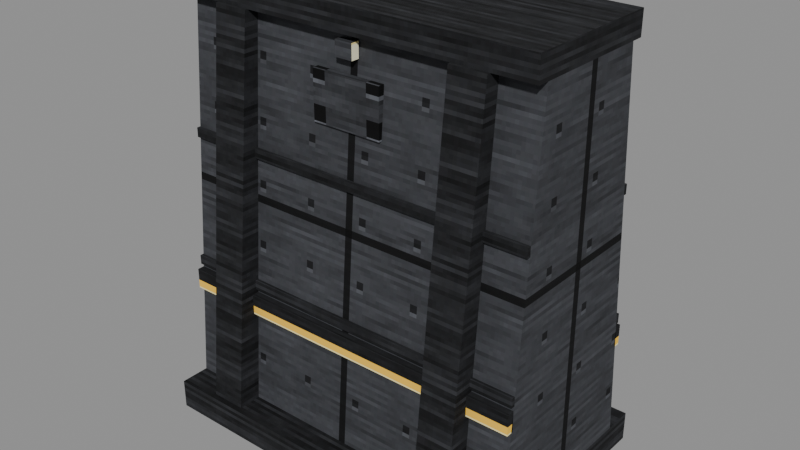 # Source: wall.blend  (saved by Blender 5.2.44; exported with 4.5.12 LTS)
import bpy
from mathutils import Matrix  # noqa: F401  (used for matrix-valued properties, if any)

bpy.ops.wm.read_factory_settings(use_empty=True)
scene = bpy.context.scene
scene.name = 'Scene'

# ---- images (referenced by path relative to the original .blend; pixels are not part of the script)
import os
ASSET_DIR = os.environ.get("B2B_ASSET_DIR", "")  # directory of the original .blend (textures are referenced by path, not embedded)
HERE = os.path.dirname(os.path.abspath(__file__))  # packed textures are extracted next to this script under _unpacked/

def load_image(name, relpath, width, height, colorspace="sRGB"):
    """Load a texture the original file referenced (path relative to the .blend, or extracted next to this script)."""
    p = next((c for c in (os.path.join(HERE, relpath), os.path.join(ASSET_DIR, relpath)) if relpath and os.path.exists(c)), "")
    if p:
        img = bpy.data.images.load(p, check_existing=True)
        img.name = name
    else:  # same state as the original file: an image datablock whose file is absent (Cycles renders it pink)
        img = bpy.data.images.new(name, width, height)
        img.source = "FILE"
        img.filepath = "//" + (relpath or name)
    img.colorspace_settings.name = colorspace
    return img
img_dark = load_image('dark', '_unpacked/dark.8f5b9c0d.png', 64, 64, 'sRGB')
img_panel = load_image('panel', '_unpacked/panel.1b948a17.png', 64, 64, 'sRGB')
img_strip = load_image('strip', '_unpacked/strip.a553a740.png', 64, 64, 'sRGB')
img_vent = load_image('vent', '_unpacked/vent.5140b48c.png', 64, 64, 'sRGB')
img_light = load_image('light', '_unpacked/light.bd9a726b.png', 64, 64, 'sRGB')

# ---- materials (node trees are filled in below, after node groups)
mat_steel_dark = bpy.data.materials.new('steel.dark')
mat_steel_panel = bpy.data.materials.new('steel.panel')
mat_amber_strip = bpy.data.materials.new('amber.strip')
mat_steel_vent = bpy.data.materials.new('steel.vent')
mat_amber_light = bpy.data.materials.new('amber.light')

# ---- material node trees
mat_steel_dark.use_nodes = True; mat_steel_dark.node_tree.nodes.clear()
_N = mat_steel_dark.node_tree.nodes; _L = mat_steel_dark.node_tree.links
n0 = _N.new('ShaderNodeBsdfPrincipled'); n0.name = 'Principled BSDF'; n0.location = (-200, 100)
n0.inputs[2].default_value = 0.9
n0.inputs[10].default_value = 0.005
n0.inputs[13].default_value = 0.2
n1 = _N.new('ShaderNodeOutputMaterial'); n1.name = 'Material Output'; n1.location = (200, 100)
n2 = _N.new('ShaderNodeTexImage'); n2.name = 'Image Texture'; n2.location = (0, 0)
n2.image = img_dark
n2.interpolation = 'Closest'
_L.new(n0.outputs[0], n1.inputs[0])
_L.new(n2.outputs[0], n0.inputs[0])
n1.is_active_output = True
mat_steel_panel.use_nodes = True; mat_steel_panel.node_tree.nodes.clear()
_N = mat_steel_panel.node_tree.nodes; _L = mat_steel_panel.node_tree.links
n0 = _N.new('ShaderNodeBsdfPrincipled'); n0.name = 'Principled BSDF'; n0.location = (-200, 100)
n0.inputs[2].default_value = 0.9
n0.inputs[10].default_value = 0.005
n0.inputs[13].default_value = 0.2
n1 = _N.new('ShaderNodeOutputMaterial'); n1.name = 'Material Output'; n1.location = (200, 100)
n2 = _N.new('ShaderNodeTexImage'); n2.name = 'Image Texture'; n2.location = (0, 0)
n2.image = img_panel
n2.interpolation = 'Closest'
_L.new(n0.outputs[0], n1.inputs[0])
_L.new(n2.outputs[0], n0.inputs[0])
n1.is_active_output = True
mat_amber_strip.use_nodes = True; mat_amber_strip.node_tree.nodes.clear()
_N = mat_amber_strip.node_tree.nodes; _L = mat_amber_strip.node_tree.links
n0 = _N.new('ShaderNodeBsdfPrincipled'); n0.name = 'Principled BSDF'; n0.location = (-200, 100)
n0.inputs[2].default_value = 0.9
n0.inputs[10].default_value = 0.005
n0.inputs[13].default_value = 0.2
n1 = _N.new('ShaderNodeOutputMaterial'); n1.name = 'Material Output'; n1.location = (200, 100)
n2 = _N.new('ShaderNodeTexImage'); n2.name = 'Image Texture'; n2.location = (0, 0)
n2.image = img_strip
n2.interpolation = 'Closest'
_L.new(n0.outputs[0], n1.inputs[0])
_L.new(n2.outputs[0], n0.inputs[0])
n1.is_active_output = True
mat_steel_vent.use_nodes = True; mat_steel_vent.node_tree.nodes.clear()
_N = mat_steel_vent.node_tree.nodes; _L = mat_steel_vent.node_tree.links
n0 = _N.new('ShaderNodeBsdfPrincipled'); n0.name = 'Principled BSDF'; n0.location = (-200, 100)
n0.inputs[2].default_value = 0.9
n0.inputs[10].default_value = 0.005
n0.inputs[13].default_value = 0.2
n1 = _N.new('ShaderNodeOutputMaterial'); n1.name = 'Material Output'; n1.location = (200, 100)
n2 = _N.new('ShaderNodeTexImage'); n2.name = 'Image Texture'; n2.location = (0, 0)
n2.image = img_vent
n2.interpolation = 'Closest'
_L.new(n0.outputs[0], n1.inputs[0])
_L.new(n2.outputs[0], n0.inputs[0])
n1.is_active_output = True
mat_amber_light.use_nodes = True; mat_amber_light.node_tree.nodes.clear()
_N = mat_amber_light.node_tree.nodes; _L = mat_amber_light.node_tree.links
n0 = _N.new('ShaderNodeBsdfPrincipled'); n0.name = 'Principled BSDF'; n0.location = (-200, 100)
n0.inputs[2].default_value = 0.9
n0.inputs[10].default_value = 0.005
n0.inputs[13].default_value = 0.2
n1 = _N.new('ShaderNodeOutputMaterial'); n1.name = 'Material Output'; n1.location = (200, 100)
n2 = _N.new('ShaderNodeTexImage'); n2.name = 'Image Texture'; n2.location = (0, 0)
n2.image = img_light
n2.interpolation = 'Closest'
_L.new(n0.outputs[0], n1.inputs[0])
_L.new(n2.outputs[0], n0.inputs[0])
n1.is_active_output = True

# ---- meshes
me_footing = bpy.data.meshes.new('footing')
me_footing.from_pydata([(-31.0, -20.0, 0.0), (31.0, -20.0, 0.0), (31.0, -20.0, 5.0), (-31.0, -20.0, 5.0), (-31.0, 20.0, 0.0), (31.0, 20.0, 0.0), (31.0, 20.0, 5.0), (-31.0, 20.0, 5.0)], [], [(0, 4, 5, 1), (1, 5, 6, 2), (2, 6, 7, 3), (3, 7, 4, 0), (0, 1, 2, 3), (4, 7, 6, 5)])
_uv = me_footing.uv_layers.new(name='Float2')
_uv.uv.foreach_set('vector', [-0.775, -0.5, -0.775, 0.5, 0.775, 0.5, 0.775, -0.5, -0.5, 0.0, 0.5, 0.0, 0.5, 0.125, -0.5, 0.125, 0.775, -0.5, 0.775, 0.5, -0.775, 0.5, -0.775, -0.5, -0.5, 0.125, 0.5, 0.125, 0.5, 0.0, -0.5, 0.0, -0.775, 0.0, 0.775, 0.0, 0.775, 0.125, -0.775, 0.125, -0.775, 0.0, -0.775, 0.125, 0.775, 0.125, 0.775, 0.0])
me_footing.materials.append(mat_steel_dark)
me_footing.update()
me_wall = bpy.data.meshes.new('wall')
me_wall.from_pydata([(-31.0, -15.0, 5.0), (31.0, -15.0, 5.0), (31.0, 15.0, 5.0), (-31.0, 15.0, 5.0), (-31.0, -10.0, 70.0), (31.0, -10.0, 70.0), (31.0, 10.0, 70.0), (-31.0, 10.0, 70.0)], [], [(0, 1, 5, 4), (1, 2, 6, 5), (2, 3, 7, 6), (3, 0, 4, 7), (0, 3, 2, 1), (4, 5, 6, 7)])
_uv = me_wall.uv_layers.new(name='Float2')
_uv.uv.foreach_set('vector', [-0.775, 0.125, 0.775, 0.125, 0.775, 1.75, -0.775, 1.75, -0.375, 0.125, 0.375, 0.125, 0.25, 1.75, -0.25, 1.75, 0.775, 0.125, -0.775, 0.125, -0.775, 1.75, 0.775, 1.75, 0.375, 0.125, -0.375, 0.125, -0.25, 1.75, 0.25, 1.75, -0.775, -0.375, -0.775, 0.375, 0.775, 0.375, 0.775, -0.375, -0.775, -0.25, 0.775, -0.25, 0.775, 0.25, -0.775, 0.25])
me_wall.materials.append(mat_steel_panel)
me_wall.update()
me_lip = bpy.data.meshes.new('lip')
me_lip.from_pydata([(-31.0, -12.0, 70.0), (31.0, -12.0, 70.0), (31.0, -12.0, 74.0), (-31.0, -12.0, 74.0), (-31.0, 12.0, 70.0), (31.0, 12.0, 70.0), (31.0, 12.0, 74.0), (-31.0, 12.0, 74.0)], [], [(0, 4, 5, 1), (1, 5, 6, 2), (2, 6, 7, 3), (3, 7, 4, 0), (0, 1, 2, 3), (4, 7, 6, 5)])
_uv = me_lip.uv_layers.new(name='Float2')
_uv.uv.foreach_set('vector', [-0.775, -0.3, -0.775, 0.3, 0.775, 0.3, 0.775, -0.3, -0.3, 1.75, 0.3, 1.75, 0.3, 1.85, -0.3, 1.85, 0.775, -0.3, 0.775, 0.3, -0.775, 0.3, -0.775, -0.3, -0.3, 1.85, 0.3, 1.85, 0.3, 1.75, -0.3, 1.75, -0.775, 1.75, 0.775, 1.75, 0.775, 1.85, -0.775, 1.85, -0.775, 1.75, -0.775, 1.85, 0.775, 1.85, 0.775, 1.75])
me_lip.materials.append(mat_steel_dark)
me_lip.update()
me_pilaster = bpy.data.meshes.new('pilaster')
me_pilaster.from_pydata([(-24.0, -15.0, 5.0), (-18.0, -15.0, 5.0), (-18.0, -19.0, 5.0), (-24.0, -19.0, 5.0), (-24.0, -10.0, 70.0), (-18.0, -10.0, 70.0), (-18.0, -12.5, 70.0), (-24.0, -12.5, 70.0)], [], [(0, 4, 5, 1), (1, 5, 6, 2), (2, 6, 7, 3), (3, 7, 4, 0), (0, 1, 2, 3), (4, 7, 6, 5)])
_uv = me_pilaster.uv_layers.new(name='Float2')
_uv.uv.foreach_set('vector', [-0.6, 0.125, -0.6, 1.75, -0.45, 1.75, -0.45, 0.125, -0.375, 0.125, -0.25, 1.75, -0.3125, 1.75, -0.475, 0.125, -0.45, 0.125, -0.45, 1.75, -0.6, 1.75, -0.6, 0.125, -0.475, 0.125, -0.3125, 1.75, -0.25, 1.75, -0.375, 0.125, -0.6, -0.375, -0.45, -0.375, -0.45, -0.475, -0.6, -0.475, -0.6, -0.25, -0.6, -0.3125, -0.45, -0.3125, -0.45, -0.25])
me_pilaster.materials.append(mat_steel_dark)
me_pilaster.update()
me_pilaster_001 = bpy.data.meshes.new('pilaster.001')
me_pilaster_001.from_pydata([(-24.0, 15.0, 5.0), (-18.0, 15.0, 5.0), (-18.0, 19.0, 5.0), (-24.0, 19.0, 5.0), (-24.0, 10.0, 70.0), (-18.0, 10.0, 70.0), (-18.0, 12.5, 70.0), (-24.0, 12.5, 70.0)], [], [(0, 1, 5, 4), (1, 2, 6, 5), (2, 3, 7, 6), (3, 0, 4, 7), (0, 3, 2, 1), (4, 5, 6, 7)])
_uv = me_pilaster_001.uv_layers.new(name='Float2')
_uv.uv.foreach_set('vector', [-0.6, 0.125, -0.45, 0.125, -0.45, 1.75, -0.6, 1.75, 0.375, 0.125, 0.475, 0.125, 0.3125, 1.75, 0.25, 1.75, -0.45, 0.125, -0.6, 0.125, -0.6, 1.75, -0.45, 1.75, 0.475, 0.125, 0.375, 0.125, 0.25, 1.75, 0.3125, 1.75, -0.6, 0.375, -0.6, 0.475, -0.45, 0.475, -0.45, 0.375, -0.6, 0.25, -0.45, 0.25, -0.45, 0.3125, -0.6, 0.3125])
me_pilaster_001.materials.append(mat_steel_dark)
me_pilaster_001.update()
me_pilaster_002 = bpy.data.meshes.new('pilaster.002')
me_pilaster_002.from_pydata([(18.0, -15.0, 5.0), (24.0, -15.0, 5.0), (24.0, -19.0, 5.0), (18.0, -19.0, 5.0), (18.0, -10.0, 70.0), (24.0, -10.0, 70.0), (24.0, -12.5, 70.0), (18.0, -12.5, 70.0)], [], [(0, 4, 5, 1), (1, 5, 6, 2), (2, 6, 7, 3), (3, 7, 4, 0), (0, 1, 2, 3), (4, 7, 6, 5)])
_uv = me_pilaster_002.uv_layers.new(name='Float2')
_uv.uv.foreach_set('vector', [0.45, 0.125, 0.45, 1.75, 0.6, 1.75, 0.6, 0.125, -0.375, 0.125, -0.25, 1.75, -0.3125, 1.75, -0.475, 0.125, 0.6, 0.125, 0.6, 1.75, 0.45, 1.75, 0.45, 0.125, -0.475, 0.125, -0.3125, 1.75, -0.25, 1.75, -0.375, 0.125, 0.45, -0.375, 0.6, -0.375, 0.6, -0.475, 0.45, -0.475, 0.45, -0.25, 0.45, -0.3125, 0.6, -0.3125, 0.6, -0.25])
me_pilaster_002.materials.append(mat_steel_dark)
me_pilaster_002.update()
me_pilaster_003 = bpy.data.meshes.new('pilaster.003')
me_pilaster_003.from_pydata([(18.0, 15.0, 5.0), (24.0, 15.0, 5.0), (24.0, 19.0, 5.0), (18.0, 19.0, 5.0), (18.0, 10.0, 70.0), (24.0, 10.0, 70.0), (24.0, 12.5, 70.0), (18.0, 12.5, 70.0)], [], [(0, 1, 5, 4), (1, 2, 6, 5), (2, 3, 7, 6), (3, 0, 4, 7), (0, 3, 2, 1), (4, 5, 6, 7)])
_uv = me_pilaster_003.uv_layers.new(name='Float2')
_uv.uv.foreach_set('vector', [0.45, 0.125, 0.6, 0.125, 0.6, 1.75, 0.45, 1.75, 0.375, 0.125, 0.475, 0.125, 0.3125, 1.75, 0.25, 1.75, 0.6, 0.125, 0.45, 0.125, 0.45, 1.75, 0.6, 1.75, 0.475, 0.125, 0.375, 0.125, 0.25, 1.75, 0.3125, 1.75, 0.45, 0.375, 0.45, 0.475, 0.6, 0.475, 0.6, 0.375, 0.45, 0.25, 0.6, 0.25, 0.6, 0.3125, 0.45, 0.3125])
me_pilaster_003.materials.append(mat_steel_dark)
me_pilaster_003.update()
me_seam = bpy.data.meshes.new('seam')
me_seam.from_pydata([(-31.0, -13.38, 25.2), (31.0, -13.38, 25.2), (31.0, -13.38, 26.8), (-31.0, -13.38, 26.8), (-31.0, -13.98, 25.2), (31.0, -13.98, 25.2), (31.0, -13.98, 26.8), (-31.0, -13.98, 26.8)], [], [(0, 1, 5, 4), (1, 2, 6, 5), (2, 3, 7, 6), (3, 0, 4, 7), (0, 3, 2, 1), (4, 5, 6, 7)])
_uv = me_seam.uv_layers.new(name='Float2')
_uv.uv.foreach_set('vector', [-0.775, -0.3346, 0.775, -0.3346, 0.775, -0.3496, -0.775, -0.3496, -0.3346, 0.63, -0.3346, 0.67, -0.3496, 0.67, -0.3496, 0.63, 0.775, -0.3346, -0.775, -0.3346, -0.775, -0.3496, 0.775, -0.3496, -0.3346, 0.67, -0.3346, 0.63, -0.3496, 0.63, -0.3496, 0.67, -0.775, 0.63, -0.775, 0.67, 0.775, 0.67, 0.775, 0.63, -0.775, 0.63, 0.775, 0.63, 0.775, 0.67, -0.775, 0.67])
me_seam.materials.append(mat_steel_dark)
me_seam.update()
me_seam_001 = bpy.data.meshes.new('seam.001')
me_seam_001.from_pydata([(-31.0, 13.38, 25.2), (31.0, 13.38, 25.2), (31.0, 13.38, 26.8), (-31.0, 13.38, 26.8), (-31.0, 13.98, 25.2), (31.0, 13.98, 25.2), (31.0, 13.98, 26.8), (-31.0, 13.98, 26.8)], [], [(0, 4, 5, 1), (1, 5, 6, 2), (2, 6, 7, 3), (3, 7, 4, 0), (0, 1, 2, 3), (4, 7, 6, 5)])
_uv = me_seam_001.uv_layers.new(name='Float2')
_uv.uv.foreach_set('vector', [-0.775, 0.3346, -0.775, 0.3496, 0.775, 0.3496, 0.775, 0.3346, 0.3346, 0.63, 0.3496, 0.63, 0.3496, 0.67, 0.3346, 0.67, 0.775, 0.3346, 0.775, 0.3496, -0.775, 0.3496, -0.775, 0.3346, 0.3346, 0.67, 0.3496, 0.67, 0.3496, 0.63, 0.3346, 0.63, -0.775, 0.63, 0.775, 0.63, 0.775, 0.67, -0.775, 0.67, -0.775, 0.63, -0.775, 0.67, 0.775, 0.67, 0.775, 0.63])
me_seam_001.materials.append(mat_steel_dark)
me_seam_001.update()
me_seam_002 = bpy.data.meshes.new('seam.002')
me_seam_002.from_pydata([(-31.0, -11.69, 47.2), (31.0, -11.69, 47.2), (31.0, -11.69, 48.8), (-31.0, -11.69, 48.8), (-31.0, -12.29, 47.2), (31.0, -12.29, 47.2), (31.0, -12.29, 48.8), (-31.0, -12.29, 48.8)], [], [(0, 1, 5, 4), (1, 2, 6, 5), (2, 3, 7, 6), (3, 0, 4, 7), (0, 3, 2, 1), (4, 5, 6, 7)])
_uv = me_seam_002.uv_layers.new(name='Float2')
_uv.uv.foreach_set('vector', [-0.775, -0.2923, 0.775, -0.2923, 0.775, -0.3073, -0.775, -0.3073, -0.2923, 1.18, -0.2923, 1.22, -0.3073, 1.22, -0.3073, 1.18, 0.775, -0.2923, -0.775, -0.2923, -0.775, -0.3073, 0.775, -0.3073, -0.2923, 1.22, -0.2923, 1.18, -0.3073, 1.18, -0.3073, 1.22, -0.775, 1.18, -0.775, 1.22, 0.775, 1.22, 0.775, 1.18, -0.775, 1.18, 0.775, 1.18, 0.775, 1.22, -0.775, 1.22])
me_seam_002.materials.append(mat_steel_dark)
me_seam_002.update()
me_seam_003 = bpy.data.meshes.new('seam.003')
me_seam_003.from_pydata([(-31.0, 11.69, 47.2), (31.0, 11.69, 47.2), (31.0, 11.69, 48.8), (-31.0, 11.69, 48.8), (-31.0, 12.29, 47.2), (31.0, 12.29, 47.2), (31.0, 12.29, 48.8), (-31.0, 12.29, 48.8)], [], [(0, 4, 5, 1), (1, 5, 6, 2), (2, 6, 7, 3), (3, 7, 4, 0), (0, 1, 2, 3), (4, 7, 6, 5)])
_uv = me_seam_003.uv_layers.new(name='Float2')
_uv.uv.foreach_set('vector', [-0.775, 0.2923, -0.775, 0.3073, 0.775, 0.3073, 0.775, 0.2923, 0.2923, 1.18, 0.3073, 1.18, 0.3073, 1.22, 0.2923, 1.22, 0.775, 0.2923, 0.775, 0.3073, -0.775, 0.3073, -0.775, 0.2923, 0.2923, 1.22, 0.3073, 1.22, 0.3073, 1.18, 0.2923, 1.18, -0.775, 1.18, 0.775, 1.18, 0.775, 1.22, -0.775, 1.22, -0.775, 1.18, -0.775, 1.22, 0.775, 1.22, 0.775, 1.18])
me_seam_003.materials.append(mat_steel_dark)
me_seam_003.update()
me_light_strip = bpy.data.meshes.new('light_strip')
me_light_strip.from_pydata([(-31.0, -13.5, 21.0), (31.0, -13.5, 21.0), (31.0, -13.5, 24.5), (-31.0, -13.5, 24.5), (-31.0, -14.7, 21.0), (31.0, -14.7, 21.0), (31.0, -14.7, 24.5), (-31.0, -14.7, 24.5)], [], [(0, 1, 5, 4), (1, 2, 6, 5), (2, 3, 7, 6), (3, 0, 4, 7), (0, 3, 2, 1), (4, 5, 6, 7)])
_uv = me_light_strip.uv_layers.new(name='Float2')
_uv.uv.foreach_set('vector', [-0.775, -0.3375, 0.775, -0.3375, 0.775, -0.3675, -0.775, -0.3675, -0.3375, 0.525, -0.3375, 0.6125, -0.3675, 0.6125, -0.3675, 0.525, 0.775, -0.3375, -0.775, -0.3375, -0.775, -0.3675, 0.775, -0.3675, -0.3375, 0.6125, -0.3375, 0.525, -0.3675, 0.525, -0.3675, 0.6125, -0.775, 0.525, -0.775, 0.6125, 0.775, 0.6125, 0.775, 0.525, -0.775, 0.525, 0.775, 0.525, 0.775, 0.6125, -0.775, 0.6125])
me_light_strip.materials.append(mat_amber_strip)
me_light_strip.update()
me_vent = bpy.data.meshes.new('vent')
me_vent.from_pydata([(-6.0, -10.5, 56.0), (6.0, -10.5, 56.0), (6.0, -10.5, 64.0), (-6.0, -10.5, 64.0), (-6.0, -11.6, 56.0), (6.0, -11.6, 56.0), (6.0, -11.6, 64.0), (-6.0, -11.6, 64.0)], [], [(0, 1, 5, 4), (1, 2, 6, 5), (2, 3, 7, 6), (3, 0, 4, 7), (0, 3, 2, 1), (4, 5, 6, 7)])
_uv = me_vent.uv_layers.new(name='Float2')
_uv.uv.foreach_set('vector', [-0.15, -0.2625, 0.15, -0.2625, 0.15, -0.29, -0.15, -0.29, -0.2625, 1.4, -0.2625, 1.6, -0.29, 1.6, -0.29, 1.4, 0.15, -0.2625, -0.15, -0.2625, -0.15, -0.29, 0.15, -0.29, -0.2625, 1.6, -0.2625, 1.4, -0.29, 1.4, -0.29, 1.6, -0.15, 1.4, -0.15, 1.6, 0.15, 1.6, 0.15, 1.4, -0.15, 1.4, 0.15, 1.4, 0.15, 1.6, -0.15, 1.6])
me_vent.materials.append(mat_steel_vent)
me_vent.update()
me_lamp = bpy.data.meshes.new('lamp')
me_lamp.from_pydata([(-21.5, -10.4, 66.5), (-18.5, -10.4, 66.5), (-18.5, -10.4, 69.0), (-21.5, -10.4, 69.0), (-21.5, -11.8, 66.5), (-18.5, -11.8, 66.5), (-18.5, -11.8, 69.0), (-21.5, -11.8, 69.0)], [], [(0, 1, 5, 4), (1, 2, 6, 5), (2, 3, 7, 6), (3, 0, 4, 7), (0, 3, 2, 1), (4, 5, 6, 7)])
_uv = me_lamp.uv_layers.new(name='Float2')
_uv.uv.foreach_set('vector', [-0.5375, -0.26, -0.4625, -0.26, -0.4625, -0.295, -0.5375, -0.295, -0.26, 1.663, -0.26, 1.725, -0.295, 1.725, -0.295, 1.663, -0.4625, -0.26, -0.5375, -0.26, -0.5375, -0.295, -0.4625, -0.295, -0.26, 1.725, -0.26, 1.663, -0.295, 1.663, -0.295, 1.725, -0.5375, 1.663, -0.5375, 1.725, -0.4625, 1.725, -0.4625, 1.663, -0.5375, 1.663, -0.4625, 1.663, -0.4625, 1.725, -0.5375, 1.725])
me_lamp.materials.append(mat_amber_light)
me_lamp.update()
me_lamp_001 = bpy.data.meshes.new('lamp.001')
me_lamp_001.from_pydata([(-1.5, -10.4, 66.5), (1.5, -10.4, 66.5), (1.5, -10.4, 69.0), (-1.5, -10.4, 69.0), (-1.5, -11.8, 66.5), (1.5, -11.8, 66.5), (1.5, -11.8, 69.0), (-1.5, -11.8, 69.0)], [], [(0, 1, 5, 4), (1, 2, 6, 5), (2, 3, 7, 6), (3, 0, 4, 7), (0, 3, 2, 1), (4, 5, 6, 7)])
_uv = me_lamp_001.uv_layers.new(name='Float2')
_uv.uv.foreach_set('vector', [-0.0375, -0.26, 0.0375, -0.26, 0.0375, -0.295, -0.0375, -0.295, -0.26, 1.663, -0.26, 1.725, -0.295, 1.725, -0.295, 1.663, 0.0375, -0.26, -0.0375, -0.26, -0.0375, -0.295, 0.0375, -0.295, -0.26, 1.725, -0.26, 1.663, -0.295, 1.663, -0.295, 1.725, -0.0375, 1.663, -0.0375, 1.725, 0.0375, 1.725, 0.0375, 1.663, -0.0375, 1.663, 0.0375, 1.663, 0.0375, 1.725, -0.0375, 1.725])
me_lamp_001.materials.append(mat_amber_light)
me_lamp_001.update()
me_lamp_002 = bpy.data.meshes.new('lamp.002')
me_lamp_002.from_pydata([(18.5, -10.4, 66.5), (21.5, -10.4, 66.5), (21.5, -10.4, 69.0), (18.5, -10.4, 69.0), (18.5, -11.8, 66.5), (21.5, -11.8, 66.5), (21.5, -11.8, 69.0), (18.5, -11.8, 69.0)], [], [(0, 1, 5, 4), (1, 2, 6, 5), (2, 3, 7, 6), (3, 0, 4, 7), (0, 3, 2, 1), (4, 5, 6, 7)])
_uv = me_lamp_002.uv_layers.new(name='Float2')
_uv.uv.foreach_set('vector', [0.4625, -0.26, 0.5375, -0.26, 0.5375, -0.295, 0.4625, -0.295, -0.26, 1.663, -0.26, 1.725, -0.295, 1.725, -0.295, 1.663, 0.5375, -0.26, 0.4625, -0.26, 0.4625, -0.295, 0.5375, -0.295, -0.26, 1.725, -0.26, 1.663, -0.295, 1.663, -0.295, 1.725, 0.4625, 1.663, 0.4625, 1.725, 0.5375, 1.725, 0.5375, 1.663, 0.4625, 1.663, 0.5375, 1.663, 0.5375, 1.725, 0.4625, 1.725])
me_lamp_002.materials.append(mat_amber_light)
me_lamp_002.update()
me_light_strip_001 = bpy.data.meshes.new('light_strip.001')
me_light_strip_001.from_pydata([(-31.0, 13.5, 21.0), (31.0, 13.5, 21.0), (31.0, 13.5, 24.5), (-31.0, 13.5, 24.5), (-31.0, 14.7, 21.0), (31.0, 14.7, 21.0), (31.0, 14.7, 24.5), (-31.0, 14.7, 24.5)], [], [(0, 4, 5, 1), (1, 5, 6, 2), (2, 6, 7, 3), (3, 7, 4, 0), (0, 1, 2, 3), (4, 7, 6, 5)])
_uv = me_light_strip_001.uv_layers.new(name='Float2')
_uv.uv.foreach_set('vector', [-0.775, 0.3375, -0.775, 0.3675, 0.775, 0.3675, 0.775, 0.3375, 0.3375, 0.525, 0.3675, 0.525, 0.3675, 0.6125, 0.3375, 0.6125, 0.775, 0.3375, 0.775, 0.3675, -0.775, 0.3675, -0.775, 0.3375, 0.3375, 0.6125, 0.3675, 0.6125, 0.3675, 0.525, 0.3375, 0.525, -0.775, 0.525, 0.775, 0.525, 0.775, 0.6125, -0.775, 0.6125, -0.775, 0.525, -0.775, 0.6125, 0.775, 0.6125, 0.775, 0.525])
me_light_strip_001.materials.append(mat_amber_strip)
me_light_strip_001.update()
me_vent_001 = bpy.data.meshes.new('vent.001')
me_vent_001.from_pydata([(-6.0, 10.5, 56.0), (6.0, 10.5, 56.0), (6.0, 10.5, 64.0), (-6.0, 10.5, 64.0), (-6.0, 11.6, 56.0), (6.0, 11.6, 56.0), (6.0, 11.6, 64.0), (-6.0, 11.6, 64.0)], [], [(0, 4, 5, 1), (1, 5, 6, 2), (2, 6, 7, 3), (3, 7, 4, 0), (0, 1, 2, 3), (4, 7, 6, 5)])
_uv = me_vent_001.uv_layers.new(name='Float2')
_uv.uv.foreach_set('vector', [-0.15, 0.2625, -0.15, 0.29, 0.15, 0.29, 0.15, 0.2625, 0.2625, 1.4, 0.29, 1.4, 0.29, 1.6, 0.2625, 1.6, 0.15, 0.2625, 0.15, 0.29, -0.15, 0.29, -0.15, 0.2625, 0.2625, 1.6, 0.29, 1.6, 0.29, 1.4, 0.2625, 1.4, -0.15, 1.4, 0.15, 1.4, 0.15, 1.6, -0.15, 1.6, -0.15, 1.4, -0.15, 1.6, 0.15, 1.6, 0.15, 1.4])
me_vent_001.materials.append(mat_steel_vent)
me_vent_001.update()
me_lamp_003 = bpy.data.meshes.new('lamp.003')
me_lamp_003.from_pydata([(-21.5, 10.4, 66.5), (-18.5, 10.4, 66.5), (-18.5, 10.4, 69.0), (-21.5, 10.4, 69.0), (-21.5, 11.8, 66.5), (-18.5, 11.8, 66.5), (-18.5, 11.8, 69.0), (-21.5, 11.8, 69.0)], [], [(0, 4, 5, 1), (1, 5, 6, 2), (2, 6, 7, 3), (3, 7, 4, 0), (0, 1, 2, 3), (4, 7, 6, 5)])
_uv = me_lamp_003.uv_layers.new(name='Float2')
_uv.uv.foreach_set('vector', [-0.5375, 0.26, -0.5375, 0.295, -0.4625, 0.295, -0.4625, 0.26, 0.26, 1.663, 0.295, 1.663, 0.295, 1.725, 0.26, 1.725, -0.4625, 0.26, -0.4625, 0.295, -0.5375, 0.295, -0.5375, 0.26, 0.26, 1.725, 0.295, 1.725, 0.295, 1.663, 0.26, 1.663, -0.5375, 1.663, -0.4625, 1.663, -0.4625, 1.725, -0.5375, 1.725, -0.5375, 1.663, -0.5375, 1.725, -0.4625, 1.725, -0.4625, 1.663])
me_lamp_003.materials.append(mat_amber_light)
me_lamp_003.update()
me_lamp_004 = bpy.data.meshes.new('lamp.004')
me_lamp_004.from_pydata([(-1.5, 10.4, 66.5), (1.5, 10.4, 66.5), (1.5, 10.4, 69.0), (-1.5, 10.4, 69.0), (-1.5, 11.8, 66.5), (1.5, 11.8, 66.5), (1.5, 11.8, 69.0), (-1.5, 11.8, 69.0)], [], [(0, 4, 5, 1), (1, 5, 6, 2), (2, 6, 7, 3), (3, 7, 4, 0), (0, 1, 2, 3), (4, 7, 6, 5)])
_uv = me_lamp_004.uv_layers.new(name='Float2')
_uv.uv.foreach_set('vector', [-0.0375, 0.26, -0.0375, 0.295, 0.0375, 0.295, 0.0375, 0.26, 0.26, 1.663, 0.295, 1.663, 0.295, 1.725, 0.26, 1.725, 0.0375, 0.26, 0.0375, 0.295, -0.0375, 0.295, -0.0375, 0.26, 0.26, 1.725, 0.295, 1.725, 0.295, 1.663, 0.26, 1.663, -0.0375, 1.663, 0.0375, 1.663, 0.0375, 1.725, -0.0375, 1.725, -0.0375, 1.663, -0.0375, 1.725, 0.0375, 1.725, 0.0375, 1.663])
me_lamp_004.materials.append(mat_amber_light)
me_lamp_004.update()
me_lamp_005 = bpy.data.meshes.new('lamp.005')
me_lamp_005.from_pydata([(18.5, 10.4, 66.5), (21.5, 10.4, 66.5), (21.5, 10.4, 69.0), (18.5, 10.4, 69.0), (18.5, 11.8, 66.5), (21.5, 11.8, 66.5), (21.5, 11.8, 69.0), (18.5, 11.8, 69.0)], [], [(0, 4, 5, 1), (1, 5, 6, 2), (2, 6, 7, 3), (3, 7, 4, 0), (0, 1, 2, 3), (4, 7, 6, 5)])
_uv = me_lamp_005.uv_layers.new(name='Float2')
_uv.uv.foreach_set('vector', [0.4625, 0.26, 0.4625, 0.295, 0.5375, 0.295, 0.5375, 0.26, 0.26, 1.663, 0.295, 1.663, 0.295, 1.725, 0.26, 1.725, 0.5375, 0.26, 0.5375, 0.295, 0.4625, 0.295, 0.4625, 0.26, 0.26, 1.725, 0.295, 1.725, 0.295, 1.663, 0.26, 1.663, 0.4625, 1.663, 0.5375, 1.663, 0.5375, 1.725, 0.4625, 1.725, 0.4625, 1.663, 0.4625, 1.725, 0.5375, 1.725, 0.5375, 1.663])
me_lamp_005.materials.append(mat_amber_light)
me_lamp_005.update()

# ---- objects
ob_footing = bpy.data.objects.new('footing', me_footing)
ob_wall = bpy.data.objects.new('wall', me_wall)
ob_lip = bpy.data.objects.new('lip', me_lip)
ob_pilaster = bpy.data.objects.new('pilaster', me_pilaster)
ob_pilaster_001 = bpy.data.objects.new('pilaster.001', me_pilaster_001)
ob_pilaster_002 = bpy.data.objects.new('pilaster.002', me_pilaster_002)
ob_pilaster_003 = bpy.data.objects.new('pilaster.003', me_pilaster_003)
ob_seam = bpy.data.objects.new('seam', me_seam)
ob_seam_001 = bpy.data.objects.new('seam.001', me_seam_001)
ob_seam_002 = bpy.data.objects.new('seam.002', me_seam_002)
ob_seam_003 = bpy.data.objects.new('seam.003', me_seam_003)
ob_light_strip = bpy.data.objects.new('light_strip', me_light_strip)
ob_vent = bpy.data.objects.new('vent', me_vent)
ob_lamp = bpy.data.objects.new('lamp', me_lamp)
ob_lamp_001 = bpy.data.objects.new('lamp.001', me_lamp_001)
ob_lamp_002 = bpy.data.objects.new('lamp.002', me_lamp_002)
ob_light_strip_001 = bpy.data.objects.new('light_strip.001', me_light_strip_001)
ob_vent_001 = bpy.data.objects.new('vent.001', me_vent_001)
ob_lamp_003 = bpy.data.objects.new('lamp.003', me_lamp_003)
ob_lamp_004 = bpy.data.objects.new('lamp.004', me_lamp_004)
ob_lamp_005 = bpy.data.objects.new('lamp.005', me_lamp_005)

# ---- transforms, parenting, visibility, modifiers, constraints
ob_footing.location = (0.0, 0.0, 0.0)
ob_wall.location = (0.0, 0.0, 0.0)
ob_lip.location = (0.0, 0.0, 0.0)
ob_pilaster.location = (0.0, 0.0, 0.0)
ob_pilaster_001.location = (0.0, 0.0, 0.0)
ob_pilaster_002.location = (0.0, 0.0, 0.0)
ob_pilaster_003.location = (0.0, 0.0, 0.0)
ob_seam.location = (0.0, 0.0, 0.0)
ob_seam_001.location = (0.0, 0.0, 0.0)
ob_seam_002.location = (0.0, 0.0, 0.0)
ob_seam_003.location = (0.0, 0.0, 0.0)
ob_light_strip.location = (0.0, 0.0, 0.0)
ob_vent.location = (0.0, 0.0, 0.0)
ob_lamp.location = (0.0, 0.0, 0.0)
ob_lamp_001.location = (0.0, 0.0, 0.0)
ob_lamp_002.location = (0.0, 0.0, 0.0)
ob_light_strip_001.location = (0.0, 0.0, 0.0)
ob_vent_001.location = (0.0, 0.0, 0.0)
ob_lamp_003.location = (0.0, 0.0, 0.0)
ob_lamp_004.location = (0.0, 0.0, 0.0)
ob_lamp_005.location = (0.0, 0.0, 0.0)

# ---- collection membership
scene.collection.objects.link(ob_footing)
scene.collection.objects.link(ob_wall)
scene.collection.objects.link(ob_lip)
scene.collection.objects.link(ob_pilaster)
scene.collection.objects.link(ob_pilaster_001)
scene.collection.objects.link(ob_pilaster_002)
scene.collection.objects.link(ob_pilaster_003)
scene.collection.objects.link(ob_seam)
scene.collection.objects.link(ob_seam_001)
scene.collection.objects.link(ob_seam_002)
scene.collection.objects.link(ob_seam_003)
scene.collection.objects.link(ob_light_strip)
scene.collection.objects.link(ob_vent)
scene.collection.objects.link(ob_lamp)
scene.collection.objects.link(ob_lamp_001)
scene.collection.objects.link(ob_lamp_002)
scene.collection.objects.link(ob_light_strip_001)
scene.collection.objects.link(ob_vent_001)
scene.collection.objects.link(ob_lamp_003)
scene.collection.objects.link(ob_lamp_004)
scene.collection.objects.link(ob_lamp_005)

# ---- scene / render settings (as saved in the file)
scene.frame_start = 1; scene.frame_end = 250; scene.frame_set(1)
scene.render.engine = 'BLENDER_EEVEE_NEXT'
scene.render.bake_bias = 0.0
scene.render.bake_samples = 0
scene.render.compositor_device = 'GPU'
scene.eevee.use_volume_custom_range = False
scene.eevee.fast_gi_thickness_near = 0.1
scene.eevee.fast_gi_thickness_far = 0.0
scene.eevee.ray_tracing_options.screen_trace_thickness = 0.1
bpy.context.view_layer.update()

# ---- added for rendering (the .blend has no active camera and no usable light): camera, sun + grey world if the file has none
cam_auto = bpy.data.cameras.new('AutoCamera')
cam_auto.lens = 50.0
cam_auto.sensor_width = 36.0
cam_auto.clip_end = 1696.81
ob_auto_camera = bpy.data.objects.new('AutoCamera', cam_auto)
scene.collection.objects.link(ob_auto_camera)
ob_auto_camera.location = (96.6849, -116.022, 114.348)
ob_auto_camera.rotation_euler = (1.09748, -7.21219e-08, 0.694738)
scene.camera = ob_auto_camera
light_auto_sun = bpy.data.lights.new('AutoSun', 'SUN')
light_auto_sun.energy = 3.0
light_auto_sun.angle = 0.0523599
ob_auto_sun = bpy.data.objects.new('AutoSun', light_auto_sun)
scene.collection.objects.link(ob_auto_sun)
ob_auto_sun.rotation_euler = (0.872665, 0.174533, 0.523599)
if scene.world is None:
    world_auto = bpy.data.worlds.new('AutoWorld')
    world_auto.color = (0.3, 0.3, 0.3)
    scene.world = world_auto
bpy.context.view_layer.update()
